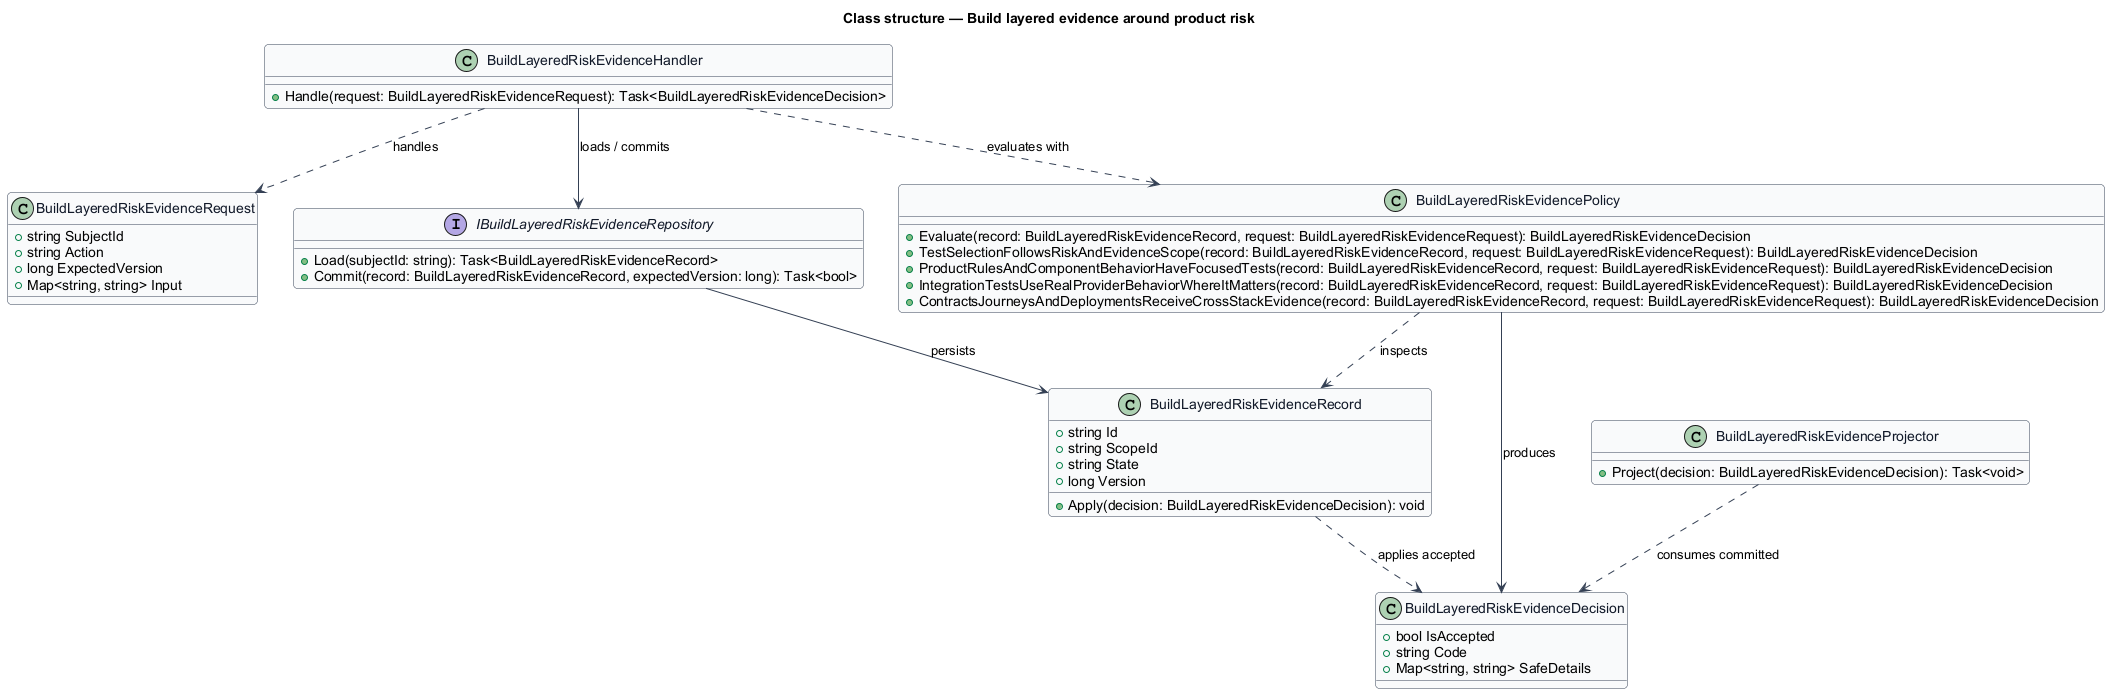

The diagram above was rendered by PlantUML. Its source (embedded in the PNG):
@startuml
skinparam backgroundColor #FFFFFF
skinparam shadowing false
skinparam roundcorner 8
skinparam defaultFontName Arial
skinparam ArrowColor #344054
skinparam class {
  BorderColor #344054
  FontColor #101828
  BackgroundColor #F9FAFB
}
title Class structure — Build layered evidence around product risk

class BuildLayeredRiskEvidenceRequest {
  +string SubjectId
  +string Action
  +long ExpectedVersion
  +Map<string, string> Input
}

class BuildLayeredRiskEvidenceDecision {
  +bool IsAccepted
  +string Code
  +Map<string, string> SafeDetails
}

class BuildLayeredRiskEvidenceRecord {
  +string Id
  +string ScopeId
  +string State
  +long Version
  +Apply(decision: BuildLayeredRiskEvidenceDecision): void
}

interface IBuildLayeredRiskEvidenceRepository {
  +Load(subjectId: string): Task<BuildLayeredRiskEvidenceRecord>
  +Commit(record: BuildLayeredRiskEvidenceRecord, expectedVersion: long): Task<bool>
}

class BuildLayeredRiskEvidencePolicy {
  +Evaluate(record: BuildLayeredRiskEvidenceRecord, request: BuildLayeredRiskEvidenceRequest): BuildLayeredRiskEvidenceDecision
  +TestSelectionFollowsRiskAndEvidenceScope(record: BuildLayeredRiskEvidenceRecord, request: BuildLayeredRiskEvidenceRequest): BuildLayeredRiskEvidenceDecision
  +ProductRulesAndComponentBehaviorHaveFocusedTests(record: BuildLayeredRiskEvidenceRecord, request: BuildLayeredRiskEvidenceRequest): BuildLayeredRiskEvidenceDecision
  +IntegrationTestsUseRealProviderBehaviorWhereItMatters(record: BuildLayeredRiskEvidenceRecord, request: BuildLayeredRiskEvidenceRequest): BuildLayeredRiskEvidenceDecision
  +ContractsJourneysAndDeploymentsReceiveCrossStackEvidence(record: BuildLayeredRiskEvidenceRecord, request: BuildLayeredRiskEvidenceRequest): BuildLayeredRiskEvidenceDecision
}

class BuildLayeredRiskEvidenceHandler {
  +Handle(request: BuildLayeredRiskEvidenceRequest): Task<BuildLayeredRiskEvidenceDecision>
}

class BuildLayeredRiskEvidenceProjector {
  +Project(decision: BuildLayeredRiskEvidenceDecision): Task<void>
}

BuildLayeredRiskEvidenceHandler ..> BuildLayeredRiskEvidenceRequest : handles
BuildLayeredRiskEvidenceHandler ..> BuildLayeredRiskEvidencePolicy : evaluates with
BuildLayeredRiskEvidenceHandler --> IBuildLayeredRiskEvidenceRepository : loads / commits
IBuildLayeredRiskEvidenceRepository --> BuildLayeredRiskEvidenceRecord : persists
BuildLayeredRiskEvidencePolicy ..> BuildLayeredRiskEvidenceRecord : inspects
BuildLayeredRiskEvidencePolicy --> BuildLayeredRiskEvidenceDecision : produces
BuildLayeredRiskEvidenceRecord ..> BuildLayeredRiskEvidenceDecision : applies accepted
BuildLayeredRiskEvidenceProjector ..> BuildLayeredRiskEvidenceDecision : consumes committed
@enduml